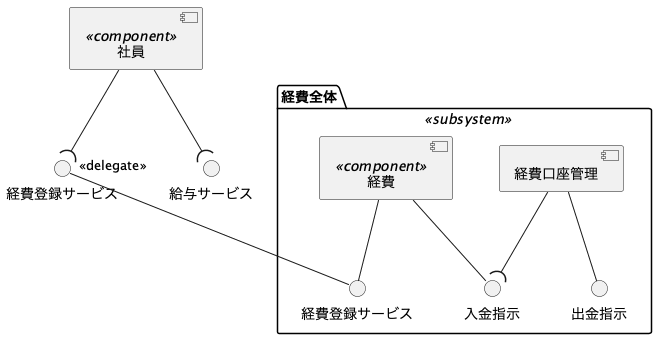

The diagram above was rendered by PlantUML. Its source (embedded in the PNG):
@startuml

component "社員" <<component>> as employee
interface "経費登録サービス" as expenseRegService
interface "給与サービス" as salaryService

employee --( expenseRegService
employee --( salaryService

package "経費全体" <<subsystem>> {
    interface "経費登録サービス" as expenseRegServiceInternal
    component "経費" <<component>> as expense
    component "経費口座管理" as accountMgmt
    interface "入金指示" as depositOrder
    interface "出金指示" as withdrawOrder

    expense -- expenseRegServiceInternal
    expense -- depositOrder
    accountMgmt --( depositOrder
    accountMgmt -- withdrawOrder
}

expenseRegService "<<delegate>>" -- expenseRegServiceInternal

@enduml